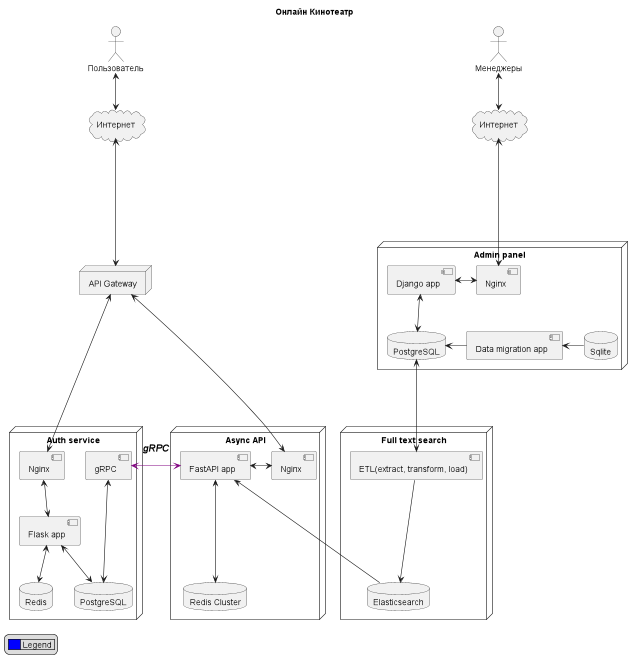

The diagram above was rendered by PlantUML. Its source (embedded in the PNG):
@startuml
skinparam componentStyle uml2

title "Онлайн Кинотеатр"

actor "Пользователь" as user
actor "Менеджеры" as manager

cloud "Интернет" as internet{
}

cloud "Интернет" as manager_internet{
}

node "API Gateway" as api{
}

node "Admin panel" as admin_panel {
component "Data migration app" as ap_data_migration
component "Django app" as ap_django
component "Nginx" as ap_nginx
database "Sqlite" as ap_db_slt
database "PostgreSQL" as ap_db_pg
ap_django <--> ap_db_pg
ap_django <-> ap_nginx
ap_db_pg <- ap_data_migration
ap_data_migration <- ap_db_slt
}

node "Full text search" as fts{
component "ETL(extract, transform, load)" as fts_etl
database "Elasticsearch" as fts_elastic
fts_etl ---> fts_elastic
}

node "Async API"{
component "FastAPI app" as asyncapi_app
component "Nginx" as asyncapi_nginx
database "Redis Cluster" as asyncapi_redis
asyncapi_app <---> asyncapi_redis
asyncapi_app <-> asyncapi_nginx
}

node "Auth service" as auth_service {
component "Flask app" as auth_flask_app
database "PostgreSQL" as auth_db_pg
database "Redis" as auth_db_redis
component "Nginx" as auth_nginx
component "gRPC" as auth_grpc
auth_flask_app <--> auth_db_pg
auth_flask_app <--> auth_db_redis
auth_nginx <--> auth_flask_app
auth_grpc <---> auth_db_pg
}


user <--> internet
internet <----> api
api <----> auth_nginx
api <----> asyncapi_nginx
auth_grpc <-[#800080]> asyncapi_app : <size:16><i><b>gRPC</b></i></size>\n

ap_db_pg <---> fts_etl
asyncapi_app <--- fts_elastic

manager <--> manager_internet
manager_internet <----> ap_nginx



legend left
    |<#0000FF>     | Legend |
end legend

@enduml